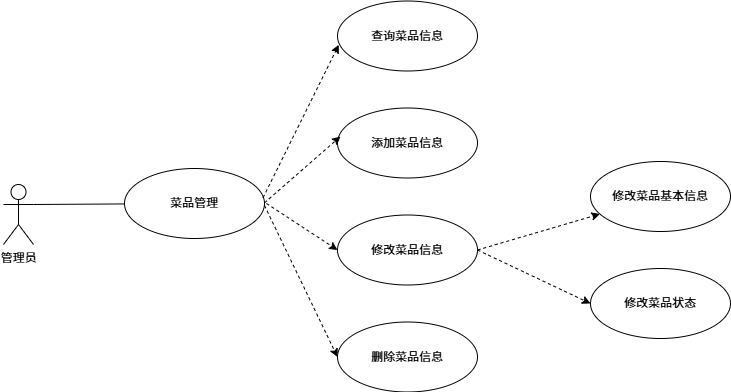

The diagram above was exported from draw.io. Its source (the exported page's mxGraphModel, read from the mxfile embedded in the PNG):
<mxGraphModel dx="1205" dy="820" grid="0" gridSize="10" guides="1" tooltips="1" connect="1" arrows="1" fold="1" page="1" pageScale="1" pageWidth="827" pageHeight="1169" math="0" shadow="0">
  <root>
    <mxCell id="0" />
    <mxCell id="1" parent="0" />
    <mxCell id="dfIfl-mGGUXScbmOMkza-1" value="管理员" style="shape=umlActor;verticalLabelPosition=bottom;verticalAlign=top;html=1;" parent="1" vertex="1">
      <mxGeometry x="48" y="365" width="30" height="60" as="geometry" />
    </mxCell>
    <mxCell id="dfIfl-mGGUXScbmOMkza-3" value="菜品管理" style="ellipse;whiteSpace=wrap;html=1;" parent="1" vertex="1">
      <mxGeometry x="169" y="349" width="140" height="70" as="geometry" />
    </mxCell>
    <mxCell id="dfIfl-mGGUXScbmOMkza-4" value="查询菜品信息" style="ellipse;whiteSpace=wrap;html=1;" parent="1" vertex="1">
      <mxGeometry x="382" y="181.5" width="140" height="70" as="geometry" />
    </mxCell>
    <mxCell id="dfIfl-mGGUXScbmOMkza-5" value="删除菜品信息" style="ellipse;whiteSpace=wrap;html=1;" parent="1" vertex="1">
      <mxGeometry x="382" y="502.5" width="140" height="70" as="geometry" />
    </mxCell>
    <mxCell id="dfIfl-mGGUXScbmOMkza-6" value="修改菜品信息" style="ellipse;whiteSpace=wrap;html=1;" parent="1" vertex="1">
      <mxGeometry x="382" y="395.5" width="140" height="70" as="geometry" />
    </mxCell>
    <mxCell id="dfIfl-mGGUXScbmOMkza-7" value="添加菜品信息" style="ellipse;whiteSpace=wrap;html=1;" parent="1" vertex="1">
      <mxGeometry x="382" y="288.5" width="140" height="70" as="geometry" />
    </mxCell>
    <mxCell id="dfIfl-mGGUXScbmOMkza-8" value="修改菜品状态" style="ellipse;whiteSpace=wrap;html=1;" parent="1" vertex="1">
      <mxGeometry x="635" y="449" width="140" height="70" as="geometry" />
    </mxCell>
    <mxCell id="dfIfl-mGGUXScbmOMkza-9" value="修改菜品基本信息" style="ellipse;whiteSpace=wrap;html=1;" parent="1" vertex="1">
      <mxGeometry x="635" y="342" width="140" height="70" as="geometry" />
    </mxCell>
    <mxCell id="dfIfl-mGGUXScbmOMkza-11" value="" style="endArrow=none;html=1;rounded=0;exitX=1;exitY=0.3333333333333333;exitDx=0;exitDy=0;exitPerimeter=0;" parent="1" source="dfIfl-mGGUXScbmOMkza-1" target="dfIfl-mGGUXScbmOMkza-3" edge="1">
      <mxGeometry width="50" height="50" relative="1" as="geometry">
        <mxPoint x="78.00000000000001" y="392.5999999999999" as="sourcePoint" />
        <mxPoint x="171.01" y="358.5" as="targetPoint" />
      </mxGeometry>
    </mxCell>
    <mxCell id="dfIfl-mGGUXScbmOMkza-16" value="" style="endArrow=classic;html=1;rounded=0;dashed=1;entryX=0.009;entryY=0.626;entryDx=0;entryDy=0;entryPerimeter=0;exitX=0.99;exitY=0.416;exitDx=0;exitDy=0;exitPerimeter=0;" parent="1" source="dfIfl-mGGUXScbmOMkza-3" target="dfIfl-mGGUXScbmOMkza-4" edge="1">
      <mxGeometry width="50" height="50" relative="1" as="geometry">
        <mxPoint x="351" y="513" as="sourcePoint" />
        <mxPoint x="142" y="557" as="targetPoint" />
      </mxGeometry>
    </mxCell>
    <mxCell id="dfIfl-mGGUXScbmOMkza-17" value="" style="endArrow=classic;html=1;rounded=0;dashed=1;entryX=0;entryY=0.5;entryDx=0;entryDy=0;exitX=0.979;exitY=0.583;exitDx=0;exitDy=0;exitPerimeter=0;" parent="1" edge="1">
      <mxGeometry width="50" height="50" relative="1" as="geometry">
        <mxPoint x="308.99999999999994" y="383.30999999999995" as="sourcePoint" />
        <mxPoint x="384.93999999999704" y="317" as="targetPoint" />
      </mxGeometry>
    </mxCell>
    <mxCell id="dfIfl-mGGUXScbmOMkza-18" value="" style="endArrow=classic;html=1;rounded=0;dashed=1;entryX=0;entryY=0.5;entryDx=0;entryDy=0;" parent="1" target="dfIfl-mGGUXScbmOMkza-6" edge="1">
      <mxGeometry width="50" height="50" relative="1" as="geometry">
        <mxPoint x="311" y="384" as="sourcePoint" />
        <mxPoint x="392" y="334" as="targetPoint" />
      </mxGeometry>
    </mxCell>
    <mxCell id="dfIfl-mGGUXScbmOMkza-20" value="" style="endArrow=classic;html=1;rounded=0;dashed=1;entryX=0;entryY=0.5;entryDx=0;entryDy=0;exitX=1;exitY=0.5;exitDx=0;exitDy=0;" parent="1" target="dfIfl-mGGUXScbmOMkza-5" edge="1">
      <mxGeometry width="50" height="50" relative="1" as="geometry">
        <mxPoint x="309" y="386" as="sourcePoint" />
        <mxPoint x="382" y="433" as="targetPoint" />
      </mxGeometry>
    </mxCell>
    <mxCell id="dfIfl-mGGUXScbmOMkza-21" value="" style="endArrow=classic;html=1;rounded=0;dashed=1;exitX=1;exitY=0.5;exitDx=0;exitDy=0;" parent="1" source="dfIfl-mGGUXScbmOMkza-6" target="dfIfl-mGGUXScbmOMkza-9" edge="1">
      <mxGeometry width="50" height="50" relative="1" as="geometry">
        <mxPoint x="319" y="396" as="sourcePoint" />
        <mxPoint x="392" y="548" as="targetPoint" />
      </mxGeometry>
    </mxCell>
    <mxCell id="dfIfl-mGGUXScbmOMkza-22" value="" style="endArrow=classic;html=1;rounded=0;dashed=1;exitX=1;exitY=0.5;exitDx=0;exitDy=0;entryX=0;entryY=0.5;entryDx=0;entryDy=0;" parent="1" source="dfIfl-mGGUXScbmOMkza-6" target="dfIfl-mGGUXScbmOMkza-8" edge="1">
      <mxGeometry width="50" height="50" relative="1" as="geometry">
        <mxPoint x="532" y="441" as="sourcePoint" />
        <mxPoint x="605" y="410" as="targetPoint" />
      </mxGeometry>
    </mxCell>
  </root>
</mxGraphModel>